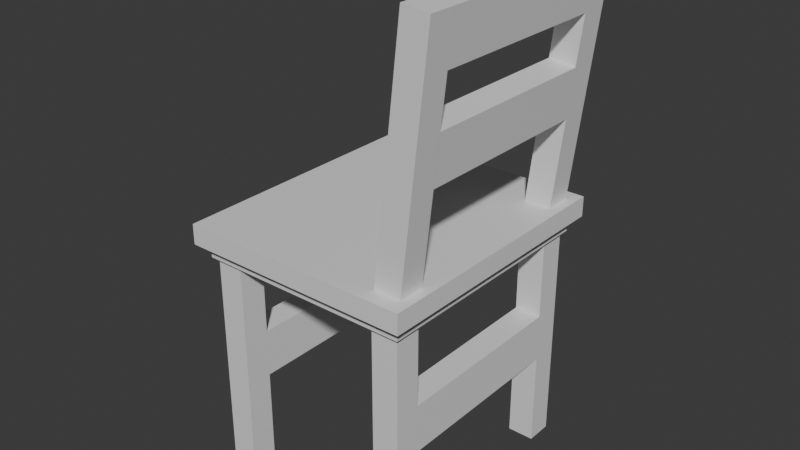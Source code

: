 # Source: Chair.blend  (saved by Blender 5.0.119; exported with 4.5.12 LTS)
import bpy
from mathutils import Matrix  # noqa: F401  (used for matrix-valued properties, if any)

bpy.ops.wm.read_factory_settings(use_empty=True)
scene = bpy.context.scene
scene.name = 'Scene'

# ---- collections
col_collection = bpy.data.collections.new('Collection'); scene.collection.children.link(col_collection)

# ---- materials (node trees are filled in below, after node groups)
mat_material = bpy.data.materials.new('Material')
mat_material.alpha_threshold = 0.0
mat_material.use_backface_culling_lightprobe_volume = False
mat_material.roughness = 0.5
mat_material.line_color = (0.0, 0.0, 0.0, 1.0)

# ---- material node trees
mat_material.use_nodes = True; mat_material.node_tree.nodes.clear()
_N = mat_material.node_tree.nodes; _L = mat_material.node_tree.links
n0 = _N.new('ShaderNodeOutputMaterial'); n0.name = 'Material Output'; n0.location = (200, 100)
n1 = _N.new('ShaderNodeBsdfPrincipled'); n1.name = 'Principled BSDF'; n1.location = (-200, 100)
_L.new(n1.outputs[0], n0.inputs[0])
n0.is_active_output = True

# ---- world
world_world = bpy.data.worlds.new('World'); scene.world = world_world
world_world.use_nodes = True; world_world.node_tree.nodes.clear()
_N = world_world.node_tree.nodes; _L = world_world.node_tree.links
n0 = _N.new('ShaderNodeOutputWorld'); n0.name = 'World Output'; n0.location = (200, 100)
n1 = _N.new('ShaderNodeBackground'); n1.name = 'Background'; n1.location = (-200, 100)
n1.inputs[0].default_value = (0.05088, 0.05088, 0.05088, 1.0)
_L.new(n1.outputs[0], n0.inputs[0])
n0.is_active_output = True
world_world.color = (0.05088, 0.05088, 0.05088)
world_world.sun_shadow_jitter_overblur = 0.0

# ---- meshes
me_cube = bpy.data.meshes.new('Cube')
me_cube.from_pydata([(0.6643, 0.9022, 2.492), (0.4841, 0.722, 0.4923), (0.6643, -1.098, 2.492), (0.4841, -0.9176, 0.4923), (-1.336, 0.9022, 2.492), (-1.156, 0.722, 0.4923), (-1.336, -1.098, 2.492), (-1.156, -0.9176, 0.4923), (-1.336, 0.9022, 0.4923), (-1.336, -1.098, 0.4923), (0.6643, 0.9022, 0.4923), (0.6643, -1.098, 0.4923), (-1.257, 0.8235, 0.4923), (-1.257, -1.019, 0.4923), (0.5856, 0.8235, 0.4923), (0.5856, -1.019, 0.4923), (-1.257, 0.8235, -0.9064), (-1.257, -1.019, -0.9064), (0.5856, 0.8235, -0.9064), (0.5856, -1.019, -0.9064), (-1.156, 0.722, -0.9064), (-1.156, -0.9176, -0.9064), (0.4841, 0.722, -0.9064), (0.4841, -0.9176, -0.9064), (-1.224, 0.5959, -23.26), (-1.224, 0.5959, 0.5455), (-1.224, 0.7959, -23.26), (-1.224, 0.7959, 0.5455), (-0.9959, 0.5959, -23.26), (-0.9959, 0.5959, 0.5455), (-0.9959, 0.7959, -23.26), (-0.9959, 0.7959, 0.5455), (0.3184, 0.5959, -23.26), (0.3184, 0.5959, 0.5455), (0.3184, 0.7959, -23.26), (0.3184, 0.7959, 0.5455), (0.547, 0.5959, -23.26), (0.547, 0.5959, 0.5455), (0.547, 0.7959, -23.26), (0.547, 0.7959, 0.5455), (0.3184, -0.9791, -23.26), (0.3184, -0.9791, 0.5455), (0.3184, -0.7791, -23.26), (0.3184, -0.7791, 0.5455), (0.547, -0.9791, -23.26), (0.547, -0.9791, 0.5455), (0.547, -0.7791, -23.26), (0.547, -0.7791, 0.5455), (-1.224, -0.9791, -23.26), (-1.224, -0.9791, 0.5455), (-1.224, -0.7791, -23.26), (-1.224, -0.7791, 0.5455), (-0.9959, -0.9791, -23.26), (-0.9959, -0.9791, 0.5455), (-0.9959, -0.7791, -23.26), (-0.9959, -0.7791, 0.5455), (0.3435, -0.9813, 2.093), (0.5749, -0.9813, 25.74), (0.3435, -0.7813, 2.093), (0.5749, -0.7813, 25.74), (0.5706, -0.9813, 1.796), (0.8021, -0.9813, 25.45), (0.5706, -0.7813, 1.796), (0.8021, -0.7813, 25.45), (0.3435, 0.5937, 2.093), (0.5749, 0.5937, 25.74), (0.3435, 0.7937, 2.093), (0.5749, 0.7937, 25.74), (0.5706, 0.5937, 1.796), (0.8021, 0.5937, 25.45), (0.5706, 0.7937, 1.796), (0.8021, 0.7937, 25.45), (0.3898, -0.9813, 6.823), (0.4361, -0.9813, 11.55), (0.4824, -0.9813, 16.28), (0.5287, -0.9813, 21.01), (0.5287, -0.7813, 21.01), (0.4824, -0.7813, 16.28), (0.4361, -0.7813, 11.55), (0.3898, -0.7813, 6.823), (0.7558, -0.7813, 20.72), (0.7095, -0.7813, 15.99), (0.6632, -0.7813, 11.26), (0.6169, -0.7813, 6.526), (0.7558, -0.9813, 20.72), (0.7095, -0.9813, 15.99), (0.6632, -0.9813, 11.26), (0.6169, -0.9813, 6.526), (0.3898, 0.5937, 6.823), (0.4361, 0.5937, 11.55), (0.4824, 0.5937, 16.28), (0.5287, 0.5937, 21.01), (0.5287, 0.7937, 21.01), (0.4824, 0.7937, 16.28), (0.4361, 0.7937, 11.55), (0.3898, 0.7937, 6.823), (0.7558, 0.7937, 20.72), (0.7095, 0.7937, 15.99), (0.6632, 0.7937, 11.26), (0.6169, 0.7937, 6.526), (0.7558, 0.5937, 20.72), (0.7095, 0.5937, 15.99), (0.6632, 0.5937, 11.26), (0.6169, 0.5937, 6.526), (0.5287, -0.7821, 21.01), (0.5749, -0.7821, 25.74), (0.8021, -0.7821, 25.45), (0.7558, -0.7821, 20.72), (0.4361, -0.7827, 11.55), (0.4824, -0.7827, 16.28), (0.7095, -0.7827, 15.99), (0.6632, -0.7827, 11.26), (0.3184, 0.5959, -18.5), (0.3184, 0.5959, -13.74), (0.3184, 0.5959, -8.975), (0.3184, 0.5959, -4.215), (0.3184, 0.7959, -4.215), (0.3184, 0.7959, -8.975), (0.3184, 0.7959, -13.74), (0.3184, 0.7959, -18.5), (0.547, 0.7959, -4.215), (0.547, 0.7959, -8.975), (0.547, 0.7959, -13.74), (0.547, 0.7959, -18.5), (0.547, 0.5959, -4.215), (0.547, 0.5959, -8.975), (0.547, 0.5959, -13.74), (0.547, 0.5959, -18.5), (-1.224, 0.5959, -18.5), (-1.224, 0.5959, -13.74), (-1.224, 0.5959, -8.975), (-1.224, 0.5959, -4.215), (-1.224, 0.7959, -4.215), (-1.224, 0.7959, -8.975), (-1.224, 0.7959, -13.74), (-1.224, 0.7959, -18.5), (-0.9959, 0.7959, -4.215), (-0.9959, 0.7959, -8.975), (-0.9959, 0.7959, -13.74), (-0.9959, 0.7959, -18.5), (-0.9959, 0.5959, -4.215), (-0.9959, 0.5959, -8.975), (-0.9959, 0.5959, -13.74), (-0.9959, 0.5959, -18.5), (-1.224, -0.7791, -13.74), (-1.224, -0.7791, -8.975), (-0.9959, -0.7791, -8.975), (-0.9959, -0.7791, -13.74), (0.3184, -0.7791, -13.74), (0.3184, -0.7791, -8.975), (0.547, -0.7791, -8.975), (0.547, -0.7791, -13.74)], [], [(0, 4, 6, 2), (11, 2, 6, 9), (9, 6, 4, 8), (5, 1, 3, 7), (10, 0, 2, 11), (8, 4, 0, 10), (12, 13, 9, 8), (14, 12, 8, 10), (13, 15, 11, 9), (15, 14, 10, 11), (1, 5, 20, 22), (13, 12, 16, 17), (3, 1, 22, 23), (15, 13, 17, 19), (20, 21, 17, 16), (22, 20, 16, 18), (21, 23, 19, 17), (23, 22, 18, 19), (14, 15, 19, 18), (12, 14, 18, 16), (7, 3, 23, 21), (5, 7, 21, 20), (131, 25, 27, 132), (132, 27, 31, 136), (136, 31, 29, 140), (140, 29, 25, 131), (26, 30, 28, 24), (31, 27, 25, 29), (115, 33, 35, 116), (116, 35, 39, 120), (120, 39, 37, 124), (124, 37, 33, 115), (34, 38, 36, 32), (39, 35, 33, 37), (40, 41, 43, 42), (42, 43, 47, 46), (46, 47, 45, 44), (44, 45, 41, 40), (42, 46, 44, 40), (47, 43, 41, 45), (48, 49, 51, 50), (50, 51, 55, 54), (54, 55, 53, 52), (52, 53, 49, 48), (50, 54, 52, 48), (55, 51, 49, 53), (75, 57, 59, 76), (76, 59, 63, 80), (80, 63, 61, 84), (84, 61, 57, 75), (58, 62, 60, 56), (63, 59, 57, 61), (91, 65, 67, 92), (92, 67, 71, 96), (96, 71, 69, 100), (65, 91, 104, 105), (66, 70, 68, 64), (71, 67, 65, 69), (60, 87, 72, 56), (87, 86, 73, 72), (86, 85, 74, 73), (85, 84, 75, 74), (62, 83, 87, 60), (83, 82, 86, 87), (82, 81, 85, 86), (81, 80, 84, 85), (58, 79, 83, 62), (79, 78, 82, 83), (78, 77, 81, 82), (77, 76, 80, 81), (56, 72, 79, 58), (72, 73, 78, 79), (73, 74, 77, 78), (74, 75, 76, 77), (68, 103, 88, 64), (103, 102, 89, 88), (102, 101, 110, 111), (101, 100, 91, 90), (70, 99, 103, 68), (99, 98, 102, 103), (98, 97, 101, 102), (97, 96, 100, 101), (66, 95, 99, 70), (95, 94, 98, 99), (94, 93, 97, 98), (93, 92, 96, 97), (64, 88, 95, 66), (88, 89, 94, 95), (89, 90, 93, 94), (90, 91, 92, 93), (107, 106, 105, 104), (100, 69, 106, 107), (91, 100, 107, 104), (69, 65, 105, 106), (111, 110, 109, 108), (89, 102, 111, 108), (90, 89, 108, 109), (101, 90, 109, 110), (36, 127, 112, 32), (127, 126, 113, 112), (125, 114, 149, 150), (125, 124, 115, 114), (38, 123, 127, 36), (123, 122, 126, 127), (122, 121, 125, 126), (121, 120, 124, 125), (34, 119, 123, 38), (119, 118, 122, 123), (118, 117, 121, 122), (117, 116, 120, 121), (32, 112, 119, 34), (112, 113, 118, 119), (113, 114, 117, 118), (114, 115, 116, 117), (28, 143, 128, 24), (143, 142, 129, 128), (129, 142, 147, 144), (141, 140, 131, 130), (30, 139, 143, 28), (139, 138, 142, 143), (138, 137, 141, 142), (137, 136, 140, 141), (26, 135, 139, 30), (135, 134, 138, 139), (134, 133, 137, 138), (133, 132, 136, 137), (24, 128, 135, 26), (128, 129, 134, 135), (129, 130, 133, 134), (130, 131, 132, 133), (147, 146, 145, 144), (130, 129, 144, 145), (141, 130, 145, 146), (142, 141, 146, 147), (151, 150, 149, 148), (126, 125, 150, 151), (113, 126, 151, 148), (114, 113, 148, 149)])
_uv = me_cube.uv_layers.new(name='UVMap')
_uv.uv.foreach_set('vector', [0.625, 0.5, 0.875, 0.5, 0.875, 0.75, 0.625, 0.75, 0.375, 0.75, 0.625, 0.75, 0.625, 1.0, 0.375, 1.0, 0.375, 0.0, 0.625, 0.0, 0.625, 0.25, 0.375, 0.25, 0.1475, 0.5225, 0.3525, 0.5225, 0.3525, 0.7275, 0.1475, 0.7275, 0.375, 0.5, 0.625, 0.5, 0.625, 0.75, 0.375, 0.75, 0.375, 0.25, 0.625, 0.25, 0.625, 0.5, 0.375, 0.5, 0.1348, 0.5098, 0.1348, 0.7402, 0.125, 0.75, 0.125, 0.5, 0.3652, 0.5098, 0.1348, 0.5098, 0.125, 0.5, 0.375, 0.5, 0.1348, 0.7402, 0.3652, 0.7402, 0.375, 0.75, 0.125, 0.75, 0.3652, 0.7402, 0.3652, 0.5098, 0.375, 0.5, 0.375, 0.75, 0.3525, 0.5225, 0.1475, 0.5225, 0.1475, 0.5225, 0.3525, 0.5225, 0.1348, 0.7402, 0.1348, 0.5098, 0.1348, 0.5098, 0.1348, 0.7402, 0.3525, 0.7275, 0.3525, 0.5225, 0.3525, 0.5225, 0.3525, 0.7275, 0.3652, 0.7402, 0.1348, 0.7402, 0.1348, 0.7402, 0.3652, 0.7402, 0.1475, 0.5225, 0.1475, 0.7275, 0.1348, 0.7402, 0.1348, 0.5098, 0.3525, 0.5225, 0.1475, 0.5225, 0.1348, 0.5098, 0.3652, 0.5098, 0.1475, 0.7275, 0.3525, 0.7275, 0.3652, 0.7402, 0.1348, 0.7402, 0.3525, 0.7275, 0.3525, 0.5225, 0.3652, 0.5098, 0.3652, 0.7402, 0.3652, 0.5098, 0.3652, 0.7402, 0.3652, 0.7402, 0.3652, 0.5098, 0.1348, 0.5098, 0.3652, 0.5098, 0.3652, 0.5098, 0.1348, 0.5098, 0.1475, 0.7275, 0.3525, 0.7275, 0.3525, 0.7275, 0.1475, 0.7275, 0.1475, 0.5225, 0.1475, 0.7275, 0.1475, 0.7275, 0.1475, 0.5225, 0.575, 0.0, 0.625, 0.0, 0.625, 0.25, 0.575, 0.25, 0.575, 0.25, 0.625, 0.25, 0.625, 0.5, 0.575, 0.5, 0.575, 0.5, 0.625, 0.5, 0.625, 0.75, 0.575, 0.75, 0.575, 0.75, 0.625, 0.75, 0.625, 1.0, 0.575, 1.0, 0.125, 0.5, 0.375, 0.5, 0.375, 0.75, 0.125, 0.75, 0.625, 0.5, 0.875, 0.5, 0.875, 0.75, 0.625, 0.75, 0.575, 0.0, 0.625, 0.0, 0.625, 0.25, 0.575, 0.25, 0.575, 0.25, 0.625, 0.25, 0.625, 0.5, 0.575, 0.5, 0.575, 0.5, 0.625, 0.5, 0.625, 0.75, 0.575, 0.75, 0.575, 0.75, 0.625, 0.75, 0.625, 1.0, 0.575, 1.0, 0.125, 0.5, 0.375, 0.5, 0.375, 0.75, 0.125, 0.75, 0.625, 0.5, 0.875, 0.5, 0.875, 0.75, 0.625, 0.75, 0.375, 0.0, 0.625, 0.0, 0.625, 0.25, 0.375, 0.25, 0.375, 0.25, 0.625, 0.25, 0.625, 0.5, 0.375, 0.5, 0.375, 0.5, 0.625, 0.5, 0.625, 0.75, 0.375, 0.75, 0.375, 0.75, 0.625, 0.75, 0.625, 1.0, 0.375, 1.0, 0.125, 0.5, 0.375, 0.5, 0.375, 0.75, 0.125, 0.75, 0.625, 0.5, 0.875, 0.5, 0.875, 0.75, 0.625, 0.75, 0.375, 0.0, 0.625, 0.0, 0.625, 0.25, 0.375, 0.25, 0.375, 0.25, 0.625, 0.25, 0.625, 0.5, 0.375, 0.5, 0.375, 0.5, 0.625, 0.5, 0.625, 0.75, 0.375, 0.75, 0.375, 0.75, 0.625, 0.75, 0.625, 1.0, 0.375, 1.0, 0.125, 0.5, 0.375, 0.5, 0.375, 0.75, 0.125, 0.75, 0.625, 0.5, 0.875, 0.5, 0.875, 0.75, 0.625, 0.75, 0.575, 0.0, 0.625, 0.0, 0.625, 0.25, 0.575, 0.25, 0.575, 0.25, 0.625, 0.25, 0.625, 0.5, 0.575, 0.5, 0.575, 0.5, 0.625, 0.5, 0.625, 0.75, 0.575, 0.75, 0.575, 0.75, 0.625, 0.75, 0.625, 1.0, 0.575, 1.0, 0.125, 0.5, 0.375, 0.5, 0.375, 0.75, 0.125, 0.75, 0.625, 0.5, 0.875, 0.5, 0.875, 0.75, 0.625, 0.75, 0.575, 0.0, 0.625, 0.0, 0.625, 0.25, 0.575, 0.25, 0.575, 0.25, 0.625, 0.25, 0.625, 0.5, 0.575, 0.5, 0.575, 0.5, 0.625, 0.5, 0.625, 0.75, 0.575, 0.75, 0.625, 0.0, 0.575, 0.0, 0.575, 0.0, 0.625, 0.0, 0.125, 0.5, 0.375, 0.5, 0.375, 0.75, 0.125, 0.75, 0.625, 0.5, 0.875, 0.5, 0.875, 0.75, 0.625, 0.75, 0.375, 0.75, 0.425, 0.75, 0.425, 1.0, 0.375, 1.0, 0.425, 0.75, 0.475, 0.75, 0.475, 1.0, 0.425, 1.0, 0.475, 0.75, 0.525, 0.75, 0.525, 1.0, 0.475, 1.0, 0.525, 0.75, 0.575, 0.75, 0.575, 1.0, 0.525, 1.0, 0.375, 0.5, 0.425, 0.5, 0.425, 0.75, 0.375, 0.75, 0.425, 0.5, 0.475, 0.5, 0.475, 0.75, 0.425, 0.75, 0.475, 0.5, 0.525, 0.5, 0.525, 0.75, 0.475, 0.75, 0.525, 0.5, 0.575, 0.5, 0.575, 0.75, 0.525, 0.75, 0.375, 0.25, 0.425, 0.25, 0.425, 0.5, 0.375, 0.5, 0.425, 0.25, 0.475, 0.25, 0.475, 0.5, 0.425, 0.5, 0.475, 0.25, 0.525, 0.25, 0.525, 0.5, 0.475, 0.5, 0.525, 0.25, 0.575, 0.25, 0.575, 0.5, 0.525, 0.5, 0.375, 0.0, 0.425, 0.0, 0.425, 0.25, 0.375, 0.25, 0.425, 0.0, 0.475, 0.0, 0.475, 0.25, 0.425, 0.25, 0.475, 0.0, 0.525, 0.0, 0.525, 0.25, 0.475, 0.25, 0.525, 0.0, 0.575, 0.0, 0.575, 0.25, 0.525, 0.25, 0.375, 0.75, 0.425, 0.75, 0.425, 1.0, 0.375, 1.0, 0.425, 0.75, 0.475, 0.75, 0.475, 1.0, 0.425, 1.0, 0.475, 0.75, 0.525, 0.75, 0.525, 0.75, 0.475, 0.75, 0.525, 0.75, 0.575, 0.75, 0.575, 1.0, 0.525, 1.0, 0.375, 0.5, 0.425, 0.5, 0.425, 0.75, 0.375, 0.75, 0.425, 0.5, 0.475, 0.5, 0.475, 0.75, 0.425, 0.75, 0.475, 0.5, 0.525, 0.5, 0.525, 0.75, 0.475, 0.75, 0.525, 0.5, 0.575, 0.5, 0.575, 0.75, 0.525, 0.75, 0.375, 0.25, 0.425, 0.25, 0.425, 0.5, 0.375, 0.5, 0.425, 0.25, 0.475, 0.25, 0.475, 0.5, 0.425, 0.5, 0.475, 0.25, 0.525, 0.25, 0.525, 0.5, 0.475, 0.5, 0.525, 0.25, 0.575, 0.25, 0.575, 0.5, 0.525, 0.5, 0.375, 0.0, 0.425, 0.0, 0.425, 0.25, 0.375, 0.25, 0.425, 0.0, 0.475, 0.0, 0.475, 0.25, 0.425, 0.25, 0.475, 0.0, 0.525, 0.0, 0.525, 0.25, 0.475, 0.25, 0.525, 0.0, 0.575, 0.0, 0.575, 0.25, 0.525, 0.25, 0.575, 0.75, 0.625, 0.75, 0.625, 1.0, 0.575, 1.0, 0.575, 0.75, 0.625, 0.75, 0.625, 0.75, 0.575, 0.75, 0.575, 1.0, 0.575, 0.75, 0.575, 0.75, 0.575, 1.0, 0.625, 0.75, 0.875, 0.75, 0.875, 0.75, 0.625, 0.75, 0.475, 0.75, 0.525, 0.75, 0.525, 1.0, 0.475, 1.0, 0.475, 1.0, 0.475, 0.75, 0.475, 0.75, 0.475, 1.0, 0.525, 0.0, 0.475, 0.0, 0.475, 0.0, 0.525, 0.0, 0.525, 0.75, 0.525, 1.0, 0.525, 1.0, 0.525, 0.75, 0.375, 0.75, 0.425, 0.75, 0.425, 1.0, 0.375, 1.0, 0.425, 0.75, 0.475, 0.75, 0.475, 1.0, 0.425, 1.0, 0.525, 0.75, 0.525, 1.0, 0.525, 1.0, 0.525, 0.75, 0.525, 0.75, 0.575, 0.75, 0.575, 1.0, 0.525, 1.0, 0.375, 0.5, 0.425, 0.5, 0.425, 0.75, 0.375, 0.75, 0.425, 0.5, 0.475, 0.5, 0.475, 0.75, 0.425, 0.75, 0.475, 0.5, 0.525, 0.5, 0.525, 0.75, 0.475, 0.75, 0.525, 0.5, 0.575, 0.5, 0.575, 0.75, 0.525, 0.75, 0.375, 0.25, 0.425, 0.25, 0.425, 0.5, 0.375, 0.5, 0.425, 0.25, 0.475, 0.25, 0.475, 0.5, 0.425, 0.5, 0.475, 0.25, 0.525, 0.25, 0.525, 0.5, 0.475, 0.5, 0.525, 0.25, 0.575, 0.25, 0.575, 0.5, 0.525, 0.5, 0.375, 0.0, 0.425, 0.0, 0.425, 0.25, 0.375, 0.25, 0.425, 0.0, 0.475, 0.0, 0.475, 0.25, 0.425, 0.25, 0.475, 0.0, 0.525, 0.0, 0.525, 0.25, 0.475, 0.25, 0.525, 0.0, 0.575, 0.0, 0.575, 0.25, 0.525, 0.25, 0.375, 0.75, 0.425, 0.75, 0.425, 1.0, 0.375, 1.0, 0.425, 0.75, 0.475, 0.75, 0.475, 1.0, 0.425, 1.0, 0.475, 1.0, 0.475, 0.75, 0.475, 0.75, 0.475, 1.0, 0.525, 0.75, 0.575, 0.75, 0.575, 1.0, 0.525, 1.0, 0.375, 0.5, 0.425, 0.5, 0.425, 0.75, 0.375, 0.75, 0.425, 0.5, 0.475, 0.5, 0.475, 0.75, 0.425, 0.75, 0.475, 0.5, 0.525, 0.5, 0.525, 0.75, 0.475, 0.75, 0.525, 0.5, 0.575, 0.5, 0.575, 0.75, 0.525, 0.75, 0.375, 0.25, 0.425, 0.25, 0.425, 0.5, 0.375, 0.5, 0.425, 0.25, 0.475, 0.25, 0.475, 0.5, 0.425, 0.5, 0.475, 0.25, 0.525, 0.25, 0.525, 0.5, 0.475, 0.5, 0.525, 0.25, 0.575, 0.25, 0.575, 0.5, 0.525, 0.5, 0.375, 0.0, 0.425, 0.0, 0.425, 0.25, 0.375, 0.25, 0.425, 0.0, 0.475, 0.0, 0.475, 0.25, 0.425, 0.25, 0.475, 0.0, 0.525, 0.0, 0.525, 0.25, 0.475, 0.25, 0.525, 0.0, 0.575, 0.0, 0.575, 0.25, 0.525, 0.25, 0.475, 0.75, 0.525, 0.75, 0.525, 1.0, 0.475, 1.0, 0.525, 0.0, 0.475, 0.0, 0.475, 0.0, 0.525, 0.0, 0.525, 0.75, 0.525, 1.0, 0.525, 1.0, 0.525, 0.75, 0.475, 0.75, 0.525, 0.75, 0.525, 0.75, 0.475, 0.75, 0.475, 0.75, 0.525, 0.75, 0.525, 1.0, 0.475, 1.0, 0.475, 0.75, 0.525, 0.75, 0.525, 0.75, 0.475, 0.75, 0.475, 1.0, 0.475, 0.75, 0.475, 0.75, 0.475, 1.0, 0.525, 0.0, 0.475, 0.0, 0.475, 0.0, 0.525, 0.0])
me_cube.materials.append(mat_material)
me_cube.use_mirror_vertex_groups = False
me_cube.update()

# ---- objects
ob_cube = bpy.data.objects.new('Cube', me_cube)

# ---- transforms, parenting, visibility, modifiers, constraints
ob_cube.location = (0.5875, 0.1956, 4.774)
ob_cube.scale = (1.75, 2.0, 0.1513)
ob_cube.lock_rotations_4d = False
ob_cube.empty_display_type = 'ARROWS'
ob_cube.lineart.crease_threshold = 0.0

# ---- collection membership
col_collection.objects.link(ob_cube)

# ---- scene / render settings (as saved in the file)
scene.frame_start = 1; scene.frame_end = 250; scene.frame_set(1)
scene.render.engine = 'BLENDER_EEVEE_NEXT'
scene.render.bake_bias = 0.0
scene.render.bake_samples = 0
scene.cycles.sampling_pattern = 'TABULATED_SOBOL'
scene.eevee.use_volume_custom_range = False
bpy.context.view_layer.update()

# ---- added for rendering (the .blend has no active camera and no usable light): camera, sun
cam_auto = bpy.data.cameras.new('AutoCamera')
cam_auto.lens = 50.0
cam_auto.sensor_width = 36.0
cam_auto.clip_end = 1000.0
ob_auto_camera = bpy.data.objects.new('AutoCamera', cam_auto)
scene.collection.objects.link(ob_auto_camera)
ob_auto_camera.location = (8.64682, -10.2315, 11.7834)
ob_auto_camera.rotation_euler = (1.09748, -7.21219e-08, 0.694738)
scene.camera = ob_auto_camera
light_auto_sun = bpy.data.lights.new('AutoSun', 'SUN')
light_auto_sun.energy = 3.0
light_auto_sun.angle = 0.0523599
ob_auto_sun = bpy.data.objects.new('AutoSun', light_auto_sun)
scene.collection.objects.link(ob_auto_sun)
ob_auto_sun.rotation_euler = (0.872665, 0.174533, 0.523599)
bpy.context.view_layer.update()
